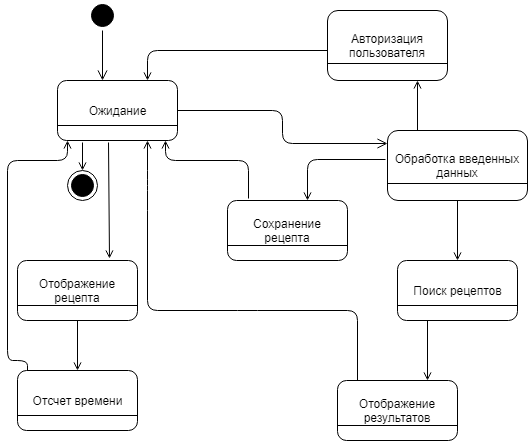

The diagram above was exported from draw.io. Its source (the exported page's mxGraphModel, read from the mxfile embedded in the PNG):
<mxGraphModel dx="1250" dy="580" grid="1" gridSize="10" guides="1" tooltips="1" connect="1" arrows="1" fold="1" page="1" pageScale="1" pageWidth="827" pageHeight="1169" math="0" shadow="0">
  <root>
    <mxCell id="0" />
    <mxCell id="1" parent="0" />
    <mxCell id="bFWZ0zWNAhFuMV9rgwf9-1" value="&lt;div style=&quot;text-align: center&quot;&gt;&lt;span&gt;Авторизация пользователя&lt;/span&gt;&lt;/div&gt;" style="rounded=1;whiteSpace=wrap;html=1;" vertex="1" parent="1">
      <mxGeometry x="460" y="40" width="120" height="70" as="geometry" />
    </mxCell>
    <mxCell id="bFWZ0zWNAhFuMV9rgwf9-2" value="" style="endArrow=none;html=1;exitX=0;exitY=0.75;exitDx=0;exitDy=0;entryX=1;entryY=0.75;entryDx=0;entryDy=0;" edge="1" parent="1" source="bFWZ0zWNAhFuMV9rgwf9-1" target="bFWZ0zWNAhFuMV9rgwf9-1">
      <mxGeometry width="50" height="50" relative="1" as="geometry">
        <mxPoint x="290" y="210" as="sourcePoint" />
        <mxPoint x="415" y="123" as="targetPoint" />
      </mxGeometry>
    </mxCell>
    <mxCell id="bFWZ0zWNAhFuMV9rgwf9-3" value="Обработка введенных данных" style="rounded=1;whiteSpace=wrap;html=1;" vertex="1" parent="1">
      <mxGeometry x="520" y="160" width="140" height="70" as="geometry" />
    </mxCell>
    <mxCell id="bFWZ0zWNAhFuMV9rgwf9-4" value="Поиск рецептов" style="rounded=1;whiteSpace=wrap;html=1;" vertex="1" parent="1">
      <mxGeometry x="530" y="290" width="120" height="60" as="geometry" />
    </mxCell>
    <mxCell id="bFWZ0zWNAhFuMV9rgwf9-5" value="Сохранение рецепта" style="rounded=1;whiteSpace=wrap;html=1;" vertex="1" parent="1">
      <mxGeometry x="360" y="230" width="120" height="60" as="geometry" />
    </mxCell>
    <mxCell id="bFWZ0zWNAhFuMV9rgwf9-6" value="Ожидание" style="rounded=1;whiteSpace=wrap;html=1;" vertex="1" parent="1">
      <mxGeometry x="190" y="110" width="120" height="60" as="geometry" />
    </mxCell>
    <mxCell id="bFWZ0zWNAhFuMV9rgwf9-7" value="Отображение рецепта" style="rounded=1;whiteSpace=wrap;html=1;" vertex="1" parent="1">
      <mxGeometry x="150" y="290" width="120" height="60" as="geometry" />
    </mxCell>
    <mxCell id="bFWZ0zWNAhFuMV9rgwf9-8" value="Отсчет времени" style="rounded=1;whiteSpace=wrap;html=1;" vertex="1" parent="1">
      <mxGeometry x="150" y="400" width="120" height="60" as="geometry" />
    </mxCell>
    <mxCell id="bFWZ0zWNAhFuMV9rgwf9-9" value="Отображение результатов" style="rounded=1;whiteSpace=wrap;html=1;" vertex="1" parent="1">
      <mxGeometry x="470" y="410" width="120" height="60" as="geometry" />
    </mxCell>
    <mxCell id="bFWZ0zWNAhFuMV9rgwf9-10" value="" style="endArrow=none;html=1;entryX=1;entryY=0.75;entryDx=0;entryDy=0;exitX=0;exitY=0.75;exitDx=0;exitDy=0;" edge="1" parent="1" source="bFWZ0zWNAhFuMV9rgwf9-6" target="bFWZ0zWNAhFuMV9rgwf9-6">
      <mxGeometry width="50" height="50" relative="1" as="geometry">
        <mxPoint x="180" y="220" as="sourcePoint" />
        <mxPoint x="230" y="170" as="targetPoint" />
      </mxGeometry>
    </mxCell>
    <mxCell id="bFWZ0zWNAhFuMV9rgwf9-11" value="" style="endArrow=none;html=1;entryX=1;entryY=0.75;entryDx=0;entryDy=0;exitX=0;exitY=0.75;exitDx=0;exitDy=0;" edge="1" parent="1" source="bFWZ0zWNAhFuMV9rgwf9-3" target="bFWZ0zWNAhFuMV9rgwf9-3">
      <mxGeometry width="50" height="50" relative="1" as="geometry">
        <mxPoint x="570" y="240" as="sourcePoint" />
        <mxPoint x="620" y="190" as="targetPoint" />
      </mxGeometry>
    </mxCell>
    <mxCell id="bFWZ0zWNAhFuMV9rgwf9-12" value="" style="endArrow=none;html=1;entryX=1;entryY=0.75;entryDx=0;entryDy=0;exitX=0;exitY=0.75;exitDx=0;exitDy=0;" edge="1" parent="1" source="bFWZ0zWNAhFuMV9rgwf9-5" target="bFWZ0zWNAhFuMV9rgwf9-5">
      <mxGeometry width="50" height="50" relative="1" as="geometry">
        <mxPoint x="320" y="340" as="sourcePoint" />
        <mxPoint x="370" y="290" as="targetPoint" />
      </mxGeometry>
    </mxCell>
    <mxCell id="bFWZ0zWNAhFuMV9rgwf9-13" value="" style="endArrow=none;html=1;entryX=1;entryY=0.75;entryDx=0;entryDy=0;exitX=0;exitY=0.75;exitDx=0;exitDy=0;" edge="1" parent="1" source="bFWZ0zWNAhFuMV9rgwf9-7" target="bFWZ0zWNAhFuMV9rgwf9-7">
      <mxGeometry width="50" height="50" relative="1" as="geometry">
        <mxPoint x="210" y="390" as="sourcePoint" />
        <mxPoint x="260" y="340" as="targetPoint" />
      </mxGeometry>
    </mxCell>
    <mxCell id="bFWZ0zWNAhFuMV9rgwf9-14" value="" style="endArrow=none;html=1;entryX=1;entryY=0.75;entryDx=0;entryDy=0;exitX=0;exitY=0.75;exitDx=0;exitDy=0;" edge="1" parent="1" source="bFWZ0zWNAhFuMV9rgwf9-4" target="bFWZ0zWNAhFuMV9rgwf9-4">
      <mxGeometry width="50" height="50" relative="1" as="geometry">
        <mxPoint x="550" y="360" as="sourcePoint" />
        <mxPoint x="600" y="310" as="targetPoint" />
      </mxGeometry>
    </mxCell>
    <mxCell id="bFWZ0zWNAhFuMV9rgwf9-15" value="" style="endArrow=none;html=1;entryX=1;entryY=0.75;entryDx=0;entryDy=0;exitX=0;exitY=0.75;exitDx=0;exitDy=0;" edge="1" parent="1" source="bFWZ0zWNAhFuMV9rgwf9-8" target="bFWZ0zWNAhFuMV9rgwf9-8">
      <mxGeometry width="50" height="50" relative="1" as="geometry">
        <mxPoint x="230" y="500" as="sourcePoint" />
        <mxPoint x="280" y="450" as="targetPoint" />
      </mxGeometry>
    </mxCell>
    <mxCell id="bFWZ0zWNAhFuMV9rgwf9-16" value="" style="endArrow=none;html=1;entryX=1;entryY=0.75;entryDx=0;entryDy=0;exitX=0;exitY=0.75;exitDx=0;exitDy=0;" edge="1" parent="1" source="bFWZ0zWNAhFuMV9rgwf9-9" target="bFWZ0zWNAhFuMV9rgwf9-9">
      <mxGeometry width="50" height="50" relative="1" as="geometry">
        <mxPoint x="490" y="480" as="sourcePoint" />
        <mxPoint x="540" y="430" as="targetPoint" />
      </mxGeometry>
    </mxCell>
    <mxCell id="bFWZ0zWNAhFuMV9rgwf9-17" value="" style="endArrow=open;html=1;entryX=0.75;entryY=0;entryDx=0;entryDy=0;exitX=0.25;exitY=1;exitDx=0;exitDy=0;endFill=0;" edge="1" parent="1" source="bFWZ0zWNAhFuMV9rgwf9-4" target="bFWZ0zWNAhFuMV9rgwf9-9">
      <mxGeometry width="50" height="50" relative="1" as="geometry">
        <mxPoint x="550" y="400" as="sourcePoint" />
        <mxPoint x="600" y="350" as="targetPoint" />
      </mxGeometry>
    </mxCell>
    <mxCell id="bFWZ0zWNAhFuMV9rgwf9-18" value="" style="endArrow=open;html=1;exitX=0.5;exitY=1;exitDx=0;exitDy=0;entryX=0.5;entryY=0;entryDx=0;entryDy=0;endFill=0;" edge="1" parent="1" source="bFWZ0zWNAhFuMV9rgwf9-3" target="bFWZ0zWNAhFuMV9rgwf9-4">
      <mxGeometry width="50" height="50" relative="1" as="geometry">
        <mxPoint x="560" y="290" as="sourcePoint" />
        <mxPoint x="610" y="240" as="targetPoint" />
      </mxGeometry>
    </mxCell>
    <mxCell id="bFWZ0zWNAhFuMV9rgwf9-20" value="" style="endArrow=open;html=1;endFill=0;entryX=0.75;entryY=1;entryDx=0;entryDy=0;exitX=0.212;exitY=0;exitDx=0;exitDy=0;exitPerimeter=0;" edge="1" parent="1" source="bFWZ0zWNAhFuMV9rgwf9-3" target="bFWZ0zWNAhFuMV9rgwf9-1">
      <mxGeometry width="50" height="50" relative="1" as="geometry">
        <mxPoint x="562" y="111" as="sourcePoint" />
        <mxPoint x="562" y="158" as="targetPoint" />
      </mxGeometry>
    </mxCell>
    <mxCell id="bFWZ0zWNAhFuMV9rgwf9-21" value="" style="endArrow=open;html=1;entryX=0.75;entryY=0;entryDx=0;entryDy=0;endFill=0;" edge="1" parent="1" target="bFWZ0zWNAhFuMV9rgwf9-6">
      <mxGeometry width="50" height="50" relative="1" as="geometry">
        <mxPoint x="460" y="80" as="sourcePoint" />
        <mxPoint x="380" y="30" as="targetPoint" />
        <Array as="points">
          <mxPoint x="280" y="80" />
        </Array>
      </mxGeometry>
    </mxCell>
    <mxCell id="bFWZ0zWNAhFuMV9rgwf9-22" value="" style="endArrow=open;html=1;exitX=-0.011;exitY=0.412;exitDx=0;exitDy=0;exitPerimeter=0;entryX=0.667;entryY=0;entryDx=0;entryDy=0;entryPerimeter=0;endFill=0;" edge="1" parent="1" source="bFWZ0zWNAhFuMV9rgwf9-3" target="bFWZ0zWNAhFuMV9rgwf9-5">
      <mxGeometry width="50" height="50" relative="1" as="geometry">
        <mxPoint x="510" y="200" as="sourcePoint" />
        <mxPoint x="400" y="210" as="targetPoint" />
        <Array as="points">
          <mxPoint x="440" y="189" />
        </Array>
      </mxGeometry>
    </mxCell>
    <mxCell id="bFWZ0zWNAhFuMV9rgwf9-23" value="" style="endArrow=open;html=1;entryX=0.903;entryY=0.993;entryDx=0;entryDy=0;entryPerimeter=0;exitX=0.177;exitY=-0.03;exitDx=0;exitDy=0;exitPerimeter=0;endFill=0;" edge="1" parent="1" source="bFWZ0zWNAhFuMV9rgwf9-5" target="bFWZ0zWNAhFuMV9rgwf9-6">
      <mxGeometry width="50" height="50" relative="1" as="geometry">
        <mxPoint x="356" y="207" as="sourcePoint" />
        <mxPoint x="330" y="190" as="targetPoint" />
        <Array as="points">
          <mxPoint x="381" y="190" />
          <mxPoint x="298" y="190" />
        </Array>
      </mxGeometry>
    </mxCell>
    <mxCell id="bFWZ0zWNAhFuMV9rgwf9-24" value="" style="endArrow=open;html=1;entryX=0.75;entryY=1;entryDx=0;entryDy=0;endFill=0;" edge="1" parent="1" target="bFWZ0zWNAhFuMV9rgwf9-6">
      <mxGeometry width="50" height="50" relative="1" as="geometry">
        <mxPoint x="490" y="410" as="sourcePoint" />
        <mxPoint x="510" y="350" as="targetPoint" />
        <Array as="points">
          <mxPoint x="490" y="340" />
          <mxPoint x="380" y="340" />
          <mxPoint x="280" y="340" />
          <mxPoint x="280" y="230" />
          <mxPoint x="280" y="210" />
        </Array>
      </mxGeometry>
    </mxCell>
    <mxCell id="bFWZ0zWNAhFuMV9rgwf9-25" value="" style="endArrow=open;html=1;exitX=0.5;exitY=1;exitDx=0;exitDy=0;entryX=0.5;entryY=0;entryDx=0;entryDy=0;endFill=0;" edge="1" parent="1" source="bFWZ0zWNAhFuMV9rgwf9-7" target="bFWZ0zWNAhFuMV9rgwf9-8">
      <mxGeometry width="50" height="50" relative="1" as="geometry">
        <mxPoint x="220" y="410" as="sourcePoint" />
        <mxPoint x="270" y="360" as="targetPoint" />
      </mxGeometry>
    </mxCell>
    <mxCell id="bFWZ0zWNAhFuMV9rgwf9-26" value="" style="endArrow=open;html=1;exitX=0.429;exitY=1.029;exitDx=0;exitDy=0;exitPerimeter=0;endFill=0;" edge="1" parent="1" source="bFWZ0zWNAhFuMV9rgwf9-6">
      <mxGeometry width="50" height="50" relative="1" as="geometry">
        <mxPoint x="180" y="250" as="sourcePoint" />
        <mxPoint x="242" y="288" as="targetPoint" />
      </mxGeometry>
    </mxCell>
    <mxCell id="bFWZ0zWNAhFuMV9rgwf9-27" value="" style="endArrow=open;html=1;exitX=0.083;exitY=0;exitDx=0;exitDy=0;exitPerimeter=0;endFill=0;" edge="1" parent="1" source="bFWZ0zWNAhFuMV9rgwf9-8">
      <mxGeometry width="50" height="50" relative="1" as="geometry">
        <mxPoint x="150" y="540" as="sourcePoint" />
        <mxPoint x="200" y="170" as="targetPoint" />
        <Array as="points">
          <mxPoint x="160" y="390" />
          <mxPoint x="140" y="390" />
          <mxPoint x="140" y="190" />
          <mxPoint x="200" y="190" />
        </Array>
      </mxGeometry>
    </mxCell>
    <mxCell id="bFWZ0zWNAhFuMV9rgwf9-28" value="" style="ellipse;html=1;shape=endState;fillColor=#000000;strokeColor=#000000;" vertex="1" parent="1">
      <mxGeometry x="200" y="200" width="30" height="30" as="geometry" />
    </mxCell>
    <mxCell id="bFWZ0zWNAhFuMV9rgwf9-29" value="" style="endArrow=open;html=1;entryX=0.5;entryY=0;entryDx=0;entryDy=0;endFill=0;" edge="1" parent="1" target="bFWZ0zWNAhFuMV9rgwf9-28">
      <mxGeometry width="50" height="50" relative="1" as="geometry">
        <mxPoint x="215" y="172" as="sourcePoint" />
        <mxPoint x="250" y="170" as="targetPoint" />
      </mxGeometry>
    </mxCell>
    <mxCell id="bFWZ0zWNAhFuMV9rgwf9-30" value="" style="ellipse;html=1;shape=startState;fillColor=#000000;strokeColor=#000000;" vertex="1" parent="1">
      <mxGeometry x="220" y="30" width="30" height="30" as="geometry" />
    </mxCell>
    <mxCell id="bFWZ0zWNAhFuMV9rgwf9-31" value="" style="edgeStyle=orthogonalEdgeStyle;html=1;verticalAlign=bottom;endArrow=open;endSize=8;strokeColor=#000000;" edge="1" parent="1">
      <mxGeometry relative="1" as="geometry">
        <mxPoint x="235" y="110" as="targetPoint" />
        <mxPoint x="235" y="60" as="sourcePoint" />
      </mxGeometry>
    </mxCell>
    <mxCell id="bFWZ0zWNAhFuMV9rgwf9-33" value="" style="edgeStyle=orthogonalEdgeStyle;html=1;verticalAlign=bottom;endArrow=open;endSize=8;strokeColor=#000000;entryX=-0.003;entryY=0.179;entryDx=0;entryDy=0;entryPerimeter=0;exitX=1;exitY=0.5;exitDx=0;exitDy=0;" edge="1" parent="1" source="bFWZ0zWNAhFuMV9rgwf9-6" target="bFWZ0zWNAhFuMV9rgwf9-3">
      <mxGeometry relative="1" as="geometry">
        <mxPoint x="370" y="180" as="targetPoint" />
        <mxPoint x="370" y="130" as="sourcePoint" />
      </mxGeometry>
    </mxCell>
  </root>
</mxGraphModel>